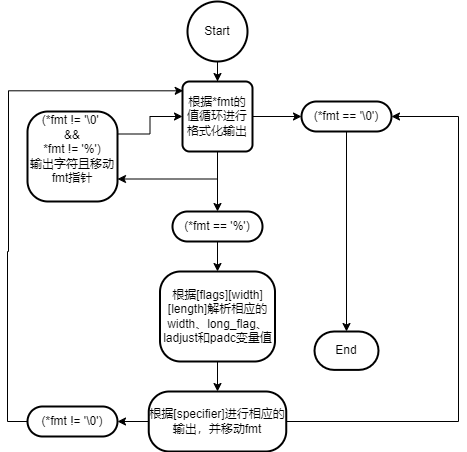

The diagram above was exported from draw.io. Its source (the exported page's mxGraphModel, read from the mxfile embedded in the PNG):
<mxGraphModel dx="1461" dy="823" grid="1" gridSize="10" guides="1" tooltips="1" connect="1" arrows="1" fold="1" page="1" pageScale="1" pageWidth="827" pageHeight="1169" math="0" shadow="0">
  <root>
    <mxCell id="0" />
    <mxCell id="1" parent="0" />
    <mxCell id="oXkfzBWcoy1IOuV0-Vdr-3" style="edgeStyle=orthogonalEdgeStyle;rounded=0;orthogonalLoop=1;jettySize=auto;html=1;exitX=0.5;exitY=1;exitDx=0;exitDy=0;exitPerimeter=0;" edge="1" parent="1" source="oXkfzBWcoy1IOuV0-Vdr-1" target="oXkfzBWcoy1IOuV0-Vdr-2">
      <mxGeometry relative="1" as="geometry" />
    </mxCell>
    <mxCell id="oXkfzBWcoy1IOuV0-Vdr-1" value="Start" style="strokeWidth=2;html=1;shape=mxgraph.flowchart.start_2;whiteSpace=wrap;" vertex="1" parent="1">
      <mxGeometry x="210" y="70" width="60" height="60" as="geometry" />
    </mxCell>
    <mxCell id="oXkfzBWcoy1IOuV0-Vdr-6" style="edgeStyle=orthogonalEdgeStyle;rounded=0;orthogonalLoop=1;jettySize=auto;html=1;exitX=0.5;exitY=1;exitDx=0;exitDy=0;" edge="1" parent="1" source="oXkfzBWcoy1IOuV0-Vdr-2" target="oXkfzBWcoy1IOuV0-Vdr-2">
      <mxGeometry relative="1" as="geometry">
        <mxPoint x="110" y="180" as="targetPoint" />
      </mxGeometry>
    </mxCell>
    <mxCell id="oXkfzBWcoy1IOuV0-Vdr-9" style="edgeStyle=orthogonalEdgeStyle;rounded=0;orthogonalLoop=1;jettySize=auto;html=1;exitX=0.5;exitY=1;exitDx=0;exitDy=0;entryX=1;entryY=0.75;entryDx=0;entryDy=0;" edge="1" parent="1" source="oXkfzBWcoy1IOuV0-Vdr-2" target="oXkfzBWcoy1IOuV0-Vdr-5">
      <mxGeometry relative="1" as="geometry" />
    </mxCell>
    <mxCell id="oXkfzBWcoy1IOuV0-Vdr-12" style="edgeStyle=orthogonalEdgeStyle;rounded=0;orthogonalLoop=1;jettySize=auto;html=1;exitX=1;exitY=0.5;exitDx=0;exitDy=0;entryX=0;entryY=0.5;entryDx=0;entryDy=0;" edge="1" parent="1" source="oXkfzBWcoy1IOuV0-Vdr-2" target="oXkfzBWcoy1IOuV0-Vdr-11">
      <mxGeometry relative="1" as="geometry" />
    </mxCell>
    <mxCell id="oXkfzBWcoy1IOuV0-Vdr-18" style="edgeStyle=orthogonalEdgeStyle;rounded=0;orthogonalLoop=1;jettySize=auto;html=1;exitX=0.5;exitY=1;exitDx=0;exitDy=0;" edge="1" parent="1" source="oXkfzBWcoy1IOuV0-Vdr-2" target="oXkfzBWcoy1IOuV0-Vdr-17">
      <mxGeometry relative="1" as="geometry" />
    </mxCell>
    <mxCell id="oXkfzBWcoy1IOuV0-Vdr-2" value="根据*fmt的值循环进行格式化输出" style="rounded=1;whiteSpace=wrap;html=1;absoluteArcSize=1;arcSize=14;strokeWidth=2;" vertex="1" parent="1">
      <mxGeometry x="205" y="150" width="70" height="70" as="geometry" />
    </mxCell>
    <mxCell id="oXkfzBWcoy1IOuV0-Vdr-10" style="edgeStyle=orthogonalEdgeStyle;rounded=0;orthogonalLoop=1;jettySize=auto;html=1;exitX=1;exitY=0.25;exitDx=0;exitDy=0;entryX=0;entryY=0.5;entryDx=0;entryDy=0;" edge="1" parent="1" source="oXkfzBWcoy1IOuV0-Vdr-5" target="oXkfzBWcoy1IOuV0-Vdr-2">
      <mxGeometry relative="1" as="geometry" />
    </mxCell>
    <mxCell id="oXkfzBWcoy1IOuV0-Vdr-5" value="(*fmt != '\0'&amp;nbsp;&lt;div&gt;&amp;amp;&amp;amp;&lt;/div&gt;&lt;div&gt;*fmt != '%')&lt;/div&gt;&lt;div&gt;输出字符且移动fmt指针&lt;/div&gt;&lt;div&gt;&lt;br&gt;&lt;/div&gt;" style="rounded=1;whiteSpace=wrap;html=1;absoluteArcSize=1;arcSize=41;strokeWidth=2;" vertex="1" parent="1">
      <mxGeometry x="50" y="180" width="90" height="90" as="geometry" />
    </mxCell>
    <mxCell id="oXkfzBWcoy1IOuV0-Vdr-14" style="edgeStyle=orthogonalEdgeStyle;rounded=0;orthogonalLoop=1;jettySize=auto;html=1;exitX=0.5;exitY=1;exitDx=0;exitDy=0;" edge="1" parent="1" source="oXkfzBWcoy1IOuV0-Vdr-11" target="oXkfzBWcoy1IOuV0-Vdr-13">
      <mxGeometry relative="1" as="geometry" />
    </mxCell>
    <mxCell id="oXkfzBWcoy1IOuV0-Vdr-11" value="(*fmt == '\0')" style="rounded=1;whiteSpace=wrap;html=1;absoluteArcSize=1;arcSize=41;strokeWidth=2;" vertex="1" parent="1">
      <mxGeometry x="324" y="170" width="90" height="30" as="geometry" />
    </mxCell>
    <mxCell id="oXkfzBWcoy1IOuV0-Vdr-13" value="End" style="strokeWidth=2;html=1;shape=mxgraph.flowchart.terminator;whiteSpace=wrap;" vertex="1" parent="1">
      <mxGeometry x="337" y="400" width="64" height="38.4" as="geometry" />
    </mxCell>
    <mxCell id="oXkfzBWcoy1IOuV0-Vdr-22" style="edgeStyle=orthogonalEdgeStyle;rounded=0;orthogonalLoop=1;jettySize=auto;html=1;exitX=0.5;exitY=1;exitDx=0;exitDy=0;entryX=0.5;entryY=0;entryDx=0;entryDy=0;" edge="1" parent="1" source="oXkfzBWcoy1IOuV0-Vdr-15" target="oXkfzBWcoy1IOuV0-Vdr-21">
      <mxGeometry relative="1" as="geometry" />
    </mxCell>
    <mxCell id="oXkfzBWcoy1IOuV0-Vdr-15" value="根据[flags][width][length]解析相应的width、long_flag、ladjust和padc变量值" style="rounded=1;whiteSpace=wrap;html=1;absoluteArcSize=1;arcSize=41;strokeWidth=2;" vertex="1" parent="1">
      <mxGeometry x="182.5" y="340" width="115" height="90" as="geometry" />
    </mxCell>
    <mxCell id="oXkfzBWcoy1IOuV0-Vdr-19" style="edgeStyle=orthogonalEdgeStyle;rounded=0;orthogonalLoop=1;jettySize=auto;html=1;exitX=0.5;exitY=1;exitDx=0;exitDy=0;entryX=0.5;entryY=0;entryDx=0;entryDy=0;" edge="1" parent="1" source="oXkfzBWcoy1IOuV0-Vdr-17" target="oXkfzBWcoy1IOuV0-Vdr-15">
      <mxGeometry relative="1" as="geometry" />
    </mxCell>
    <mxCell id="oXkfzBWcoy1IOuV0-Vdr-17" value="(*fmt == '%')" style="rounded=1;whiteSpace=wrap;html=1;absoluteArcSize=1;arcSize=41;strokeWidth=2;" vertex="1" parent="1">
      <mxGeometry x="195" y="280" width="90" height="30" as="geometry" />
    </mxCell>
    <mxCell id="oXkfzBWcoy1IOuV0-Vdr-23" style="edgeStyle=orthogonalEdgeStyle;rounded=0;orthogonalLoop=1;jettySize=auto;html=1;exitX=1;exitY=0.5;exitDx=0;exitDy=0;entryX=1;entryY=0.5;entryDx=0;entryDy=0;" edge="1" parent="1" source="oXkfzBWcoy1IOuV0-Vdr-21" target="oXkfzBWcoy1IOuV0-Vdr-11">
      <mxGeometry relative="1" as="geometry">
        <mxPoint x="480" y="180" as="targetPoint" />
        <Array as="points">
          <mxPoint x="481" y="490" />
          <mxPoint x="481" y="185" />
        </Array>
      </mxGeometry>
    </mxCell>
    <mxCell id="oXkfzBWcoy1IOuV0-Vdr-25" style="edgeStyle=orthogonalEdgeStyle;rounded=0;orthogonalLoop=1;jettySize=auto;html=1;exitX=0;exitY=0.5;exitDx=0;exitDy=0;entryX=1;entryY=0.5;entryDx=0;entryDy=0;" edge="1" parent="1" source="oXkfzBWcoy1IOuV0-Vdr-21" target="oXkfzBWcoy1IOuV0-Vdr-24">
      <mxGeometry relative="1" as="geometry" />
    </mxCell>
    <mxCell id="oXkfzBWcoy1IOuV0-Vdr-21" value="根据[specifier]进行相应的输出，并移动fmt" style="rounded=1;whiteSpace=wrap;html=1;absoluteArcSize=1;arcSize=41;strokeWidth=2;" vertex="1" parent="1">
      <mxGeometry x="171.25" y="460" width="137.5" height="60" as="geometry" />
    </mxCell>
    <mxCell id="oXkfzBWcoy1IOuV0-Vdr-26" style="edgeStyle=orthogonalEdgeStyle;rounded=0;orthogonalLoop=1;jettySize=auto;html=1;exitX=0;exitY=0.5;exitDx=0;exitDy=0;entryX=0.01;entryY=0.133;entryDx=0;entryDy=0;entryPerimeter=0;" edge="1" parent="1" source="oXkfzBWcoy1IOuV0-Vdr-24" target="oXkfzBWcoy1IOuV0-Vdr-2">
      <mxGeometry relative="1" as="geometry">
        <mxPoint x="200" y="160" as="targetPoint" />
        <Array as="points">
          <mxPoint x="30" y="490" />
          <mxPoint x="30" y="320" />
          <mxPoint x="31" y="320" />
          <mxPoint x="31" y="159" />
        </Array>
      </mxGeometry>
    </mxCell>
    <mxCell id="oXkfzBWcoy1IOuV0-Vdr-24" value="(*fmt != '\0')" style="rounded=1;whiteSpace=wrap;html=1;absoluteArcSize=1;arcSize=41;strokeWidth=2;" vertex="1" parent="1">
      <mxGeometry x="50" y="475" width="90" height="30" as="geometry" />
    </mxCell>
  </root>
</mxGraphModel>